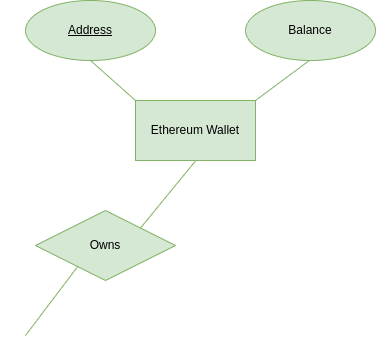

The diagram above was exported from draw.io. Its source (the exported page's mxGraphModel, read from the mxfile embedded in the PNG):
<mxGraphModel dx="1404" dy="731" grid="1" gridSize="10" guides="1" tooltips="1" connect="1" arrows="1" fold="1" page="1" pageScale="1" pageWidth="1100" pageHeight="850" background="#753910" math="0" shadow="0">
  <root>
    <mxCell id="0" />
    <mxCell id="1" parent="0" />
    <mxCell id="j4qmAN0a_CoU_7Bx8Q4G-284" value="" style="endArrow=none;html=1;rounded=0;fontColor=#FFFFFF;strokeColor=#82b366;exitX=1;exitY=0;exitDx=0;exitDy=0;entryX=0.298;entryY=0.81;entryDx=0;entryDy=0;entryPerimeter=0;fillColor=#d5e8d4;" edge="1" parent="1" target="j4qmAN0a_CoU_7Bx8Q4G-287">
      <mxGeometry width="50" height="50" relative="1" as="geometry">
        <mxPoint x="610" y="395" as="sourcePoint" />
        <mxPoint x="660" y="330" as="targetPoint" />
      </mxGeometry>
    </mxCell>
    <mxCell id="j4qmAN0a_CoU_7Bx8Q4G-287" value="Owns" style="rhombus;whiteSpace=wrap;html=1;labelBackgroundColor=none;strokeColor=#82b366;fillColor=#d5e8d4;" vertex="1" parent="1">
      <mxGeometry x="620" y="270" width="140" height="70" as="geometry" />
    </mxCell>
    <mxCell id="j4qmAN0a_CoU_7Bx8Q4G-289" value="" style="endArrow=none;html=1;rounded=0;fontColor=#FFFFFF;strokeColor=#82b366;exitX=1;exitY=0;exitDx=0;exitDy=0;entryX=0.508;entryY=0.988;entryDx=0;entryDy=0;entryPerimeter=0;fillColor=#d5e8d4;" edge="1" parent="1" source="j4qmAN0a_CoU_7Bx8Q4G-287" target="j4qmAN0a_CoU_7Bx8Q4G-290">
      <mxGeometry width="50" height="50" relative="1" as="geometry">
        <mxPoint x="730" y="288.3" as="sourcePoint" />
        <mxPoint x="780" y="220" as="targetPoint" />
      </mxGeometry>
    </mxCell>
    <mxCell id="j4qmAN0a_CoU_7Bx8Q4G-290" value="Ethereum Wallet" style="rounded=0;whiteSpace=wrap;html=1;labelBackgroundColor=none;strokeColor=#82b366;fillColor=#d5e8d4;" vertex="1" parent="1">
      <mxGeometry x="720" y="160" width="120" height="60" as="geometry" />
    </mxCell>
    <mxCell id="j4qmAN0a_CoU_7Bx8Q4G-291" value="" style="endArrow=none;html=1;rounded=0;fontColor=#FFFFFF;strokeColor=#82b366;exitX=1;exitY=0;exitDx=0;exitDy=0;entryX=0.493;entryY=0.997;entryDx=0;entryDy=0;entryPerimeter=0;fillColor=#d5e8d4;" edge="1" parent="1" source="j4qmAN0a_CoU_7Bx8Q4G-290" target="j4qmAN0a_CoU_7Bx8Q4G-294">
      <mxGeometry width="50" height="50" relative="1" as="geometry">
        <mxPoint x="850" y="158.3" as="sourcePoint" />
        <mxPoint x="890" y="120" as="targetPoint" />
      </mxGeometry>
    </mxCell>
    <mxCell id="j4qmAN0a_CoU_7Bx8Q4G-292" value="" style="endArrow=none;html=1;rounded=0;fontColor=#FFFFFF;strokeColor=#82b366;exitX=0;exitY=0;exitDx=0;exitDy=0;entryX=0.5;entryY=1;entryDx=0;entryDy=0;fillColor=#d5e8d4;" edge="1" parent="1" source="j4qmAN0a_CoU_7Bx8Q4G-290" target="j4qmAN0a_CoU_7Bx8Q4G-293">
      <mxGeometry width="50" height="50" relative="1" as="geometry">
        <mxPoint x="679.9999999999998" y="140" as="sourcePoint" />
        <mxPoint x="680" y="120" as="targetPoint" />
      </mxGeometry>
    </mxCell>
    <mxCell id="j4qmAN0a_CoU_7Bx8Q4G-293" value="&lt;u&gt;Address&lt;/u&gt;" style="ellipse;whiteSpace=wrap;html=1;labelBackgroundColor=none;strokeColor=#82b366;fillColor=#d5e8d4;" vertex="1" parent="1">
      <mxGeometry x="610" y="60" width="130" height="60" as="geometry" />
    </mxCell>
    <mxCell id="j4qmAN0a_CoU_7Bx8Q4G-294" value="Balance" style="ellipse;whiteSpace=wrap;html=1;labelBackgroundColor=none;strokeColor=#82b366;fillColor=#d5e8d4;" vertex="1" parent="1">
      <mxGeometry x="830" y="60" width="130" height="60" as="geometry" />
    </mxCell>
    <mxCell id="j4qmAN0a_CoU_7Bx8Q4G-295" value="1..*" style="text;html=1;align=center;verticalAlign=middle;resizable=0;points=[];autosize=1;strokeColor=none;fillColor=none;fontColor=#FFFFFF;" vertex="1" parent="1">
      <mxGeometry x="770" y="220" width="40" height="30" as="geometry" />
    </mxCell>
    <mxCell id="j4qmAN0a_CoU_7Bx8Q4G-296" value="1" style="text;html=1;align=center;verticalAlign=middle;resizable=0;points=[];autosize=1;strokeColor=none;fillColor=none;fontColor=#FFFFFF;" vertex="1" parent="1">
      <mxGeometry x="585" y="370" width="30" height="30" as="geometry" />
    </mxCell>
  </root>
</mxGraphModel>